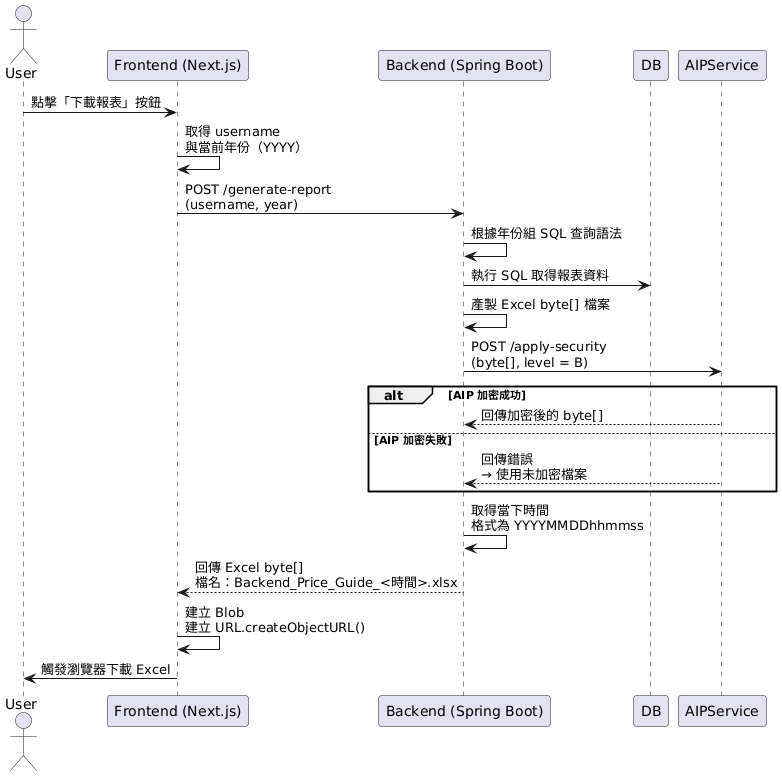

The diagram above was rendered by PlantUML. Its source (embedded in the PNG):
@startuml
actor User
participant "Frontend (Next.js)" as FE
participant "Backend (Spring Boot)" as BE
participant DB
participant AIPService

User -> FE : 點擊「下載報表」按鈕
FE -> FE : 取得 username\n與當前年份（YYYY）
FE -> BE : POST /generate-report\n(username, year)

BE -> BE : 根據年份組 SQL 查詢語法
BE -> DB : 執行 SQL 取得報表資料
BE -> BE : 產製 Excel byte[] 檔案

BE -> AIPService : POST /apply-security\n(byte[], level = B)
alt AIP 加密成功
  AIPService --> BE : 回傳加密後的 byte[]
else AIP 加密失敗
  AIPService --> BE : 回傳錯誤\n→ 使用未加密檔案
end

BE -> BE : 取得當下時間\n格式為 YYYYMMDDhhmmss
BE --> FE : 回傳 Excel byte[]\n檔名：Backend_Price_Guide_<時間>.xlsx

FE -> FE : 建立 Blob\n建立 URL.createObjectURL()
FE -> User : 觸發瀏覽器下載 Excel
@enduml